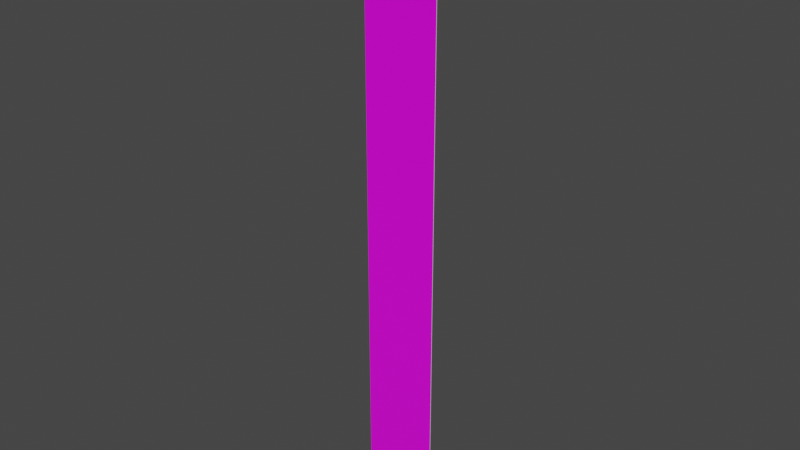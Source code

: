 # Source: rechteck_2000_250.blend  (saved by Blender 3.2.14; exported with 4.5.12 LTS)
import bpy
from mathutils import Matrix  # noqa: F401  (used for matrix-valued properties, if any)

bpy.ops.wm.read_factory_settings(use_empty=True)
scene = bpy.context.scene
scene.name = 'Scene'

# ---- collections
col_collection = bpy.data.collections.new('Collection'); scene.collection.children.link(col_collection)

# ---- images (referenced by path relative to the original .blend; pixels are not part of the script)
import os
ASSET_DIR = os.environ.get("B2B_ASSET_DIR", "")  # directory of the original .blend (textures are referenced by path, not embedded)
HERE = os.path.dirname(os.path.abspath(__file__))  # packed textures are extracted next to this script under _unpacked/

def load_image(name, relpath, width, height, colorspace="sRGB"):
    """Load a texture the original file referenced (path relative to the .blend, or extracted next to this script)."""
    p = next((c for c in (os.path.join(HERE, relpath), os.path.join(ASSET_DIR, relpath)) if relpath and os.path.exists(c)), "")
    if p:
        img = bpy.data.images.load(p, check_existing=True)
        img.name = name
    else:  # same state as the original file: an image datablock whose file is absent (Cycles renders it pink)
        img = bpy.data.images.new(name, width, height)
        img.source = "FILE"
        img.filepath = "//" + (relpath or name)
    img.colorspace_settings.name = colorspace
    return img
img_rohling_jpg = load_image('rohling.jpg', 'rohling.jpg', 1024, 1024, 'sRGB')

# ---- materials (node trees are filled in below, after node groups)
mat_material = bpy.data.materials.new('Material')
mat_material.alpha_threshold = 0.0
mat_material.use_transparent_shadow = False
mat_material.line_color = (0.0, 0.0, 0.0, 1.0)
mat_material_001 = bpy.data.materials.new('Material.001')
mat_material_001.use_transparent_shadow = False

# ---- material node trees
mat_material.use_nodes = True; mat_material.node_tree.nodes.clear()
_N = mat_material.node_tree.nodes; _L = mat_material.node_tree.links
n0 = _N.new('ShaderNodeOutputMaterial'); n0.name = 'Material Output'; n0.location = (300, 300)
n1 = _N.new('ShaderNodeBsdfPrincipled'); n1.name = 'Principled BSDF'; n1.location = (10, 300)
n1.distribution = 'GGX'
n1.subsurface_method = 'RANDOM_WALK_SKIN'
n1.inputs[2].default_value = 0.4
n1.inputs[3].default_value = 1.45
n1.inputs[27].default_value = (0.0, 0.0, 0.0, 1.0)
n1.inputs[28].default_value = 1.0
n2 = _N.new('ShaderNodeTexImage'); n2.name = 'Image Texture'; n2.location = (-280, 280)
n2.image = img_rohling_jpg
_L.new(n1.outputs[0], n0.inputs[0])
_L.new(n2.outputs[0], n1.inputs[0])
n0.is_active_output = True
mat_material_001.use_nodes = True; mat_material_001.node_tree.nodes.clear()
_N = mat_material_001.node_tree.nodes; _L = mat_material_001.node_tree.links
n0 = _N.new('ShaderNodeBsdfPrincipled'); n0.name = 'Principled BSDF'; n0.location = (10, 300)
n0.distribution = 'GGX'
n0.subsurface_method = 'RANDOM_WALK_SKIN'
n0.inputs[3].default_value = 1.45
n0.inputs[27].default_value = (0.0, 0.0, 0.0, 1.0)
n0.inputs[28].default_value = 1.0
n1 = _N.new('ShaderNodeOutputMaterial'); n1.name = 'Material Output'; n1.location = (300, 300)
_L.new(n0.outputs[0], n1.inputs[0])
n1.is_active_output = True

# ---- world
world_world = bpy.data.worlds.new('World'); scene.world = world_world
world_world.use_nodes = True; world_world.node_tree.nodes.clear()
_N = world_world.node_tree.nodes; _L = world_world.node_tree.links
n0 = _N.new('ShaderNodeOutputWorld'); n0.name = 'World Output'; n0.location = (300, 300)
n1 = _N.new('ShaderNodeBackground'); n1.name = 'Background'; n1.location = (10, 300)
n1.inputs[0].default_value = (0.05088, 0.05088, 0.05088, 1.0)
_L.new(n1.outputs[0], n0.inputs[0])
n0.is_active_output = True
world_world.color = (0.05088, 0.05088, 0.05088)
world_world.use_sun_shadow = False
world_world.sun_shadow_jitter_overblur = 0.0

# ---- meshes
me_plane = bpy.data.meshes.new('Plane')
me_plane.from_pydata([(-0.08429, 0.0, -4.371e-08), (-0.125, 0.04071, -4.371e-08), (-0.09065, 0.0005013, -4.371e-08), (-0.09687, 0.001993, -4.371e-08), (-0.1028, 0.004438, -4.371e-08), (-0.1082, 0.007776, -4.371e-08), (-0.1131, 0.01193, -4.371e-08), (-0.1172, 0.01678, -4.371e-08), (-0.1206, 0.02223, -4.371e-08), (-0.123, 0.02813, -4.371e-08), (-0.1245, 0.03435, -4.371e-08), (0.125, 0.04071, -4.371e-08), (0.08429, 0.0, -4.371e-08), (0.1245, 0.03435, -4.371e-08), (0.123, 0.02813, -4.371e-08), (0.1206, 0.02223, -4.371e-08), (0.1172, 0.01678, -4.371e-08), (0.1131, 0.01193, -4.371e-08), (0.1082, 0.007776, -4.371e-08), (0.1028, 0.004438, -4.371e-08), (0.09687, 0.001993, -4.371e-08), (0.09065, 0.0005013, -4.371e-08), (-0.125, 1.959, -4.371e-08), (-0.08429, 2.0, -4.371e-08), (-0.1245, 1.966, -4.371e-08), (-0.123, 1.972, -4.371e-08), (-0.1206, 1.978, -4.371e-08), (-0.1172, 1.983, -4.371e-08), (-0.1131, 1.988, -4.371e-08), (-0.1082, 1.992, -4.371e-08), (-0.1028, 1.996, -4.371e-08), (-0.09687, 1.998, -4.371e-08), (-0.09065, 1.999, -4.371e-08), (0.08429, 2.0, -4.371e-08), (0.125, 1.959, -4.371e-08), (0.09065, 1.999, -4.371e-08), (0.09687, 1.998, -4.371e-08), (0.1028, 1.996, -4.371e-08), (0.1082, 1.992, -4.371e-08), (0.1131, 1.988, -4.371e-08), (0.1172, 1.983, -4.371e-08), (0.1206, 1.978, -4.371e-08), (0.123, 1.972, -4.371e-08), (0.1245, 1.966, -4.371e-08), (-0.08429, 2.0, 0.002), (-0.125, 1.959, 0.002), (-0.09065, 1.999, 0.002), (-0.09687, 1.998, 0.002), (-0.1028, 1.996, 0.002), (-0.1082, 1.992, 0.002), (-0.1131, 1.988, 0.002), (-0.1172, 1.983, 0.002), (-0.1206, 1.978, 0.002), (-0.123, 1.972, 0.002), (-0.1245, 1.966, 0.002), (-0.125, 0.04071, 0.002), (-0.08429, 0.0, 0.002), (-0.1245, 0.03435, 0.002), (-0.123, 0.02813, 0.002), (-0.1206, 0.02223, 0.002), (-0.1172, 0.01678, 0.002), (-0.1131, 0.01193, 0.002), (-0.1082, 0.007776, 0.002), (-0.1028, 0.004438, 0.002), (-0.09687, 0.001993, 0.002), (-0.09065, 0.0005013, 0.002), (0.08429, 0.0, 0.002), (0.125, 0.04071, 0.002), (0.09065, 0.0005013, 0.002), (0.09687, 0.001993, 0.002), (0.1028, 0.004438, 0.002), (0.1082, 0.007776, 0.002), (0.1131, 0.01193, 0.002), (0.1172, 0.01678, 0.002), (0.1206, 0.02223, 0.002), (0.123, 0.02813, 0.002), (0.1245, 0.03435, 0.002), (0.125, 1.959, 0.002), (0.08429, 2.0, 0.002), (0.1245, 1.966, 0.002), (0.123, 1.972, 0.002), (0.1206, 1.978, 0.002), (0.1172, 1.983, 0.002), (0.1131, 1.988, 0.002), (0.1082, 1.992, 0.002), (0.1028, 1.996, 0.002), (0.09687, 1.998, 0.002), (0.09065, 1.999, 0.002)], [], [(0, 12, 66, 56), (33, 23, 44, 78), (0, 2, 3, 4, 5, 6, 7, 8, 9, 10, 1, 22, 24, 25, 26, 27, 28, 29, 30, 31, 32, 23, 33, 35, 36, 37, 38, 39, 40, 41, 42, 43, 34, 11, 13, 14, 15, 16, 17, 18, 19, 20, 21, 12), (55, 57, 58, 59, 60, 61, 62, 63, 64, 65, 56, 66, 68, 69, 70, 71, 72, 73, 74, 75, 76, 67, 77, 79, 80, 81, 82, 83, 84, 85, 86, 87, 78, 44, 46, 47, 48, 49, 50, 51, 52, 53, 54, 45), (11, 34, 77, 67), (33, 78, 87, 35), (35, 87, 86, 36), (36, 86, 85, 37), (37, 85, 84, 38), (38, 84, 83, 39), (39, 83, 82, 40), (40, 82, 81, 41), (41, 81, 80, 42), (42, 80, 79, 43), (43, 79, 77, 34), (66, 12, 21, 68), (68, 21, 20, 69), (69, 20, 19, 70), (70, 19, 18, 71), (71, 18, 17, 72), (72, 17, 16, 73), (73, 16, 15, 74), (74, 15, 14, 75), (75, 14, 13, 76), (76, 13, 11, 67), (0, 56, 65, 2), (2, 65, 64, 3), (3, 64, 63, 4), (4, 63, 62, 5), (5, 62, 61, 6), (6, 61, 60, 7), (7, 60, 59, 8), (8, 59, 58, 9), (9, 58, 57, 10), (10, 57, 55, 1), (44, 23, 32, 46), (46, 32, 31, 47), (47, 31, 30, 48), (48, 30, 29, 49), (49, 29, 28, 50), (50, 28, 27, 51), (51, 27, 26, 52), (52, 26, 25, 53), (53, 25, 24, 54), (54, 24, 22, 45), (22, 1, 55, 45)])
me_plane.polygons.foreach_set('material_index', [1, 1, 1, 0, 1, 1, 1, 1, 1, 1, 1, 1, 1, 1, 1, 1, 1, 1, 1, 1, 1, 1, 1, 1, 1, 1, 1, 1, 1, 1, 1, 1, 1, 1, 1, 1, 1, 1, 1, 1, 1, 1, 1, 1, 1, 1])
_uv = me_plane.uv_layers.new(name='UVMap')
_uv.uv.foreach_set('vector', [0.1629, 0.0, 0.8371, 0.0, 0.8371, 0.0, 0.1629, 0.0, 0.8371, 1.0, 0.1629, 1.0, 0.1629, 1.0, 0.8371, 1.0, 0.1629, 0.0, 0.1374, 8.354e-05, 0.1125, 0.0003321, 0.08892, 0.0007396, 0.06713, 0.001296, 0.0159, 0.001988, 0.01037, 0.008392, 0.005917, 0.01112, 0.002657, 0.01407, 0.0006684, 0.01717, 0.0, 0.02036, 0.0, 0.9796, 0.0006684, 0.9828, 0.002657, 0.9859, 0.005917, 0.9889, 0.01037, 0.9916, 0.0159, 0.998, 0.06713, 0.9987, 0.08892, 0.9993, 0.1125, 0.9997, 0.1374, 0.9999, 0.1629, 1.0, 0.8371, 1.0, 0.8626, 0.9999, 0.8875, 0.9997, 0.9111, 0.9993, 0.9329, 0.9987, 0.9841, 0.998, 0.9896, 0.9916, 0.9941, 0.9889, 0.9973, 0.9859, 0.9993, 0.9828, 1.0, 0.9796, 1.0, 0.02036, 0.9993, 0.01717, 0.9973, 0.01407, 0.9941, 0.01112, 0.9896, 0.008392, 0.9841, 0.001988, 0.9329, 0.001296, 0.9111, 0.0007396, 0.8875, 0.0003321, 0.8626, 8.354e-05, 0.8371, 0.0, 0.004814, 0.02075, 0.006799, 0.01757, 0.01271, 0.01447, 0.02239, 0.01152, 0.03562, 0.008799, 0.05205, 0.006372, 0.0713, 0.004299, 0.09288, 0.002631, 0.1163, 0.00141, 0.1409, 0.0006643, 0.1661, 0.0004139, 0.8339, 0.0004139, 0.8591, 0.0006643, 0.8837, 0.00141, 0.9071, 0.002631, 0.9287, 0.004299, 0.9479, 0.006372, 0.9644, 0.008799, 0.9776, 0.01152, 0.9873, 0.01447, 0.9932, 0.01757, 0.9952, 0.02075, 0.9952, 0.9792, 0.9932, 0.9824, 0.9873, 0.9855, 0.9776, 0.9885, 0.9644, 0.9912, 0.9479, 0.9936, 0.9287, 0.9957, 0.9071, 0.9974, 0.8837, 0.9986, 0.8591, 0.9993, 0.8339, 0.9996, 0.1661, 0.9996, 0.1409, 0.9993, 0.1163, 0.9986, 0.09288, 0.9974, 0.0713, 0.9957, 0.05205, 0.9936, 0.03562, 0.9912, 0.02239, 0.9885, 0.01271, 0.9855, 0.006799, 0.9824, 0.004814, 0.9792, 1.0, 0.02036, 1.0, 0.9796, 1.0, 0.9796, 1.0, 0.02036, 0.8371, 1.0, 0.8371, 1.0, 0.8626, 0.9999, 0.8626, 0.9999, 0.8626, 0.9999, 0.8626, 0.9999, 0.8875, 0.9997, 0.8875, 0.9997, 0.8875, 0.9997, 0.8875, 0.9997, 0.9111, 0.9993, 0.9111, 0.9993, 0.9111, 0.9993, 0.9111, 0.9993, 0.9329, 0.9987, 0.9329, 0.9987, 0.9329, 0.9987, 0.9329, 0.9987, 0.9841, 0.998, 0.9841, 0.998, 0.9841, 0.998, 0.9841, 0.998, 0.9896, 0.9916, 0.9896, 0.9916, 0.9896, 0.9916, 0.9896, 0.9916, 0.9941, 0.9889, 0.9941, 0.9889, 0.9941, 0.9889, 0.9941, 0.9889, 0.9973, 0.9859, 0.9973, 0.9859, 0.9973, 0.9859, 0.9973, 0.9859, 0.9993, 0.9828, 0.9993, 0.9828, 0.9993, 0.9828, 0.9993, 0.9828, 1.0, 0.9796, 1.0, 0.9796, 0.8371, 0.0, 0.8371, 0.0, 0.8626, 8.354e-05, 0.8626, 8.354e-05, 0.8626, 8.354e-05, 0.8626, 8.354e-05, 0.8875, 0.0003321, 0.8875, 0.0003321, 0.8875, 0.0003321, 0.8875, 0.0003321, 0.9111, 0.0007396, 0.9111, 0.0007396, 0.9111, 0.0007396, 0.9111, 0.0007396, 0.9329, 0.001296, 0.9329, 0.001296, 0.9329, 0.001296, 0.9329, 0.001296, 0.9841, 0.001988, 0.9841, 0.001988, 0.9841, 0.001988, 0.9841, 0.001988, 0.9896, 0.008392, 0.9896, 0.008392, 0.9896, 0.008392, 0.9896, 0.008392, 0.9941, 0.01112, 0.9941, 0.01112, 0.9941, 0.01112, 0.9941, 0.01112, 0.9973, 0.01407, 0.9973, 0.01407, 0.9973, 0.01407, 0.9973, 0.01407, 0.9993, 0.01717, 0.9993, 0.01717, 0.9993, 0.01717, 0.9993, 0.01717, 1.0, 0.02036, 1.0, 0.02036, 0.1629, 0.0, 0.1629, 0.0, 0.1374, 8.354e-05, 0.1374, 8.354e-05, 0.1374, 8.354e-05, 0.1374, 8.354e-05, 0.1125, 0.0003321, 0.1125, 0.0003321, 0.1125, 0.0003321, 0.1125, 0.0003321, 0.08892, 0.0007396, 0.08892, 0.0007396, 0.08892, 0.0007396, 0.08892, 0.0007396, 0.06713, 0.001296, 0.06713, 0.001296, 0.06713, 0.001296, 0.06713, 0.001296, 0.0159, 0.001988, 0.0159, 0.001988, 0.0159, 0.001988, 0.0159, 0.001988, 0.01037, 0.008392, 0.01037, 0.008392, 0.01037, 0.008392, 0.01037, 0.008392, 0.005917, 0.01112, 0.005917, 0.01112, 0.005917, 0.01112, 0.005917, 0.01112, 0.002657, 0.01407, 0.002657, 0.01407, 0.002657, 0.01407, 0.002657, 0.01407, 0.0006684, 0.01717, 0.0006684, 0.01717, 0.0006684, 0.01717, 0.0006684, 0.01717, 0.0, 0.02036, 0.0, 0.02036, 0.1629, 1.0, 0.1629, 1.0, 0.1374, 0.9999, 0.1374, 0.9999, 0.1374, 0.9999, 0.1374, 0.9999, 0.1125, 0.9997, 0.1125, 0.9997, 0.1125, 0.9997, 0.1125, 0.9997, 0.08892, 0.9993, 0.08892, 0.9993, 0.08892, 0.9993, 0.08892, 0.9993, 0.06713, 0.9987, 0.06713, 0.9987, 0.06713, 0.9987, 0.06713, 0.9987, 0.0159, 0.998, 0.0159, 0.998, 0.0159, 0.998, 0.0159, 0.998, 0.01037, 0.9916, 0.01037, 0.9916, 0.01037, 0.9916, 0.01037, 0.9916, 0.005917, 0.9889, 0.005917, 0.9889, 0.005917, 0.9889, 0.005917, 0.9889, 0.002657, 0.9859, 0.002657, 0.9859, 0.002657, 0.9859, 0.002657, 0.9859, 0.0006684, 0.9828, 0.0006684, 0.9828, 0.0006684, 0.9828, 0.0006684, 0.9828, 0.0, 0.9796, 0.0, 0.9796, 0.0, 0.9796, 0.0, 0.02036, 0.0, 0.02036, 0.0, 0.9796])
me_plane.materials.append(mat_material)
me_plane.materials.append(mat_material_001)
me_plane.update()

# ---- objects
ob_plane = bpy.data.objects.new('Plane', me_plane)
ob_empty = bpy.data.objects.new('Empty', img_rohling_jpg)

# ---- transforms, parenting, visibility, modifiers, constraints
ob_plane.location = (0.0, 0.0, 0.0)
ob_plane.rotation_euler = (1.571, 0.0, 0.0)
ob_empty.location = (0.0, 0.0, 1.0)
ob_empty.rotation_euler = (1.571, -0.0, -0.0)
ob_empty.scale = (0.4005, 0.4005, 0.4005)
ob_empty.empty_display_type = 'IMAGE'
ob_empty.empty_display_size = 5.0

# ---- collection membership
col_collection.objects.link(ob_plane)
col_collection.objects.link(ob_empty)

# ---- scene / render settings (as saved in the file)
scene.frame_start = 1; scene.frame_end = 250; scene.frame_set(1)
scene.render.engine = 'BLENDER_EEVEE_NEXT'
scene.cycles.sampling_pattern = 'TABULATED_SOBOL'
scene.cycles.use_light_tree = False
scene.view_settings.view_transform = 'Filmic'
bpy.context.view_layer.update()

# ---- added for rendering (the .blend has no active camera and no usable light): camera, sun
cam_auto = bpy.data.cameras.new('AutoCamera')
cam_auto.lens = 50.0
cam_auto.sensor_width = 36.0
cam_auto.clip_end = 1000.0
ob_auto_camera = bpy.data.objects.new('AutoCamera', cam_auto)
scene.collection.objects.link(ob_auto_camera)
ob_auto_camera.location = (1.86485, -2.23882, 2.49188)
ob_auto_camera.rotation_euler = (1.09748, -7.21219e-08, 0.694738)
scene.camera = ob_auto_camera
light_auto_sun = bpy.data.lights.new('AutoSun', 'SUN')
light_auto_sun.energy = 3.0
light_auto_sun.angle = 0.0523599
ob_auto_sun = bpy.data.objects.new('AutoSun', light_auto_sun)
scene.collection.objects.link(ob_auto_sun)
ob_auto_sun.rotation_euler = (0.872665, 0.174533, 0.523599)
bpy.context.view_layer.update()
